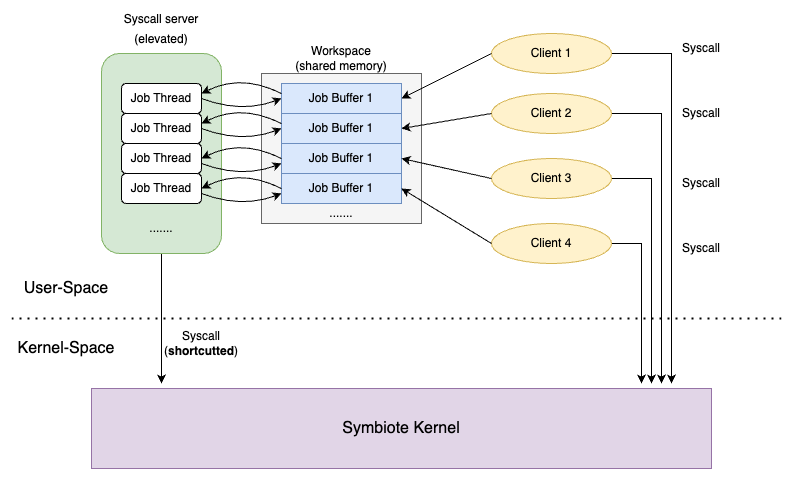

The diagram above was exported from draw.io. Its source (the exported page's mxGraphModel, read from the mxfile embedded in the PNG):
<mxGraphModel dx="1288" dy="731" grid="1" gridSize="10" guides="1" tooltips="1" connect="1" arrows="1" fold="1" page="1" pageScale="1" pageWidth="850" pageHeight="1100" math="0" shadow="0">
  <root>
    <mxCell id="0" />
    <mxCell id="1" parent="0" />
    <mxCell id="9bXveaYVmdk7OHHTGfTt-69" style="edgeStyle=orthogonalEdgeStyle;rounded=0;orthogonalLoop=1;jettySize=auto;html=1;exitX=0.5;exitY=1;exitDx=0;exitDy=0;fontSize=16;" edge="1" parent="1" source="9bXveaYVmdk7OHHTGfTt-2">
      <mxGeometry relative="1" as="geometry">
        <mxPoint x="230" y="600" as="targetPoint" />
      </mxGeometry>
    </mxCell>
    <mxCell id="9bXveaYVmdk7OHHTGfTt-2" value="" style="rounded=1;whiteSpace=wrap;html=1;fillColor=#d5e8d4;strokeColor=#82b366;" vertex="1" parent="1">
      <mxGeometry x="170" y="270" width="120" height="200" as="geometry" />
    </mxCell>
    <mxCell id="9bXveaYVmdk7OHHTGfTt-5" value="" style="rounded=0;whiteSpace=wrap;html=1;fillColor=#f5f5f5;fontColor=#333333;strokeColor=#666666;" vertex="1" parent="1">
      <mxGeometry x="330" y="290" width="160" height="150" as="geometry" />
    </mxCell>
    <mxCell id="9bXveaYVmdk7OHHTGfTt-7" value="Job Buffer 1" style="rounded=0;whiteSpace=wrap;html=1;fillColor=#dae8fc;strokeColor=#6c8ebf;" vertex="1" parent="1">
      <mxGeometry x="350" y="300" width="120" height="30" as="geometry" />
    </mxCell>
    <mxCell id="9bXveaYVmdk7OHHTGfTt-8" value="Workspace&lt;br&gt;(shared memory)" style="text;html=1;strokeColor=none;fillColor=none;align=center;verticalAlign=middle;whiteSpace=wrap;rounded=0;" vertex="1" parent="1">
      <mxGeometry x="340" y="260" width="140" height="30" as="geometry" />
    </mxCell>
    <mxCell id="9bXveaYVmdk7OHHTGfTt-9" value="Job Buffer 1" style="rounded=0;whiteSpace=wrap;html=1;fillColor=#dae8fc;strokeColor=#6c8ebf;" vertex="1" parent="1">
      <mxGeometry x="350" y="330" width="120" height="30" as="geometry" />
    </mxCell>
    <mxCell id="9bXveaYVmdk7OHHTGfTt-10" value="Job Buffer 1" style="rounded=0;whiteSpace=wrap;html=1;fillColor=#dae8fc;strokeColor=#6c8ebf;" vertex="1" parent="1">
      <mxGeometry x="350" y="360" width="120" height="30" as="geometry" />
    </mxCell>
    <mxCell id="9bXveaYVmdk7OHHTGfTt-11" value="Job Buffer 1" style="rounded=0;whiteSpace=wrap;html=1;fillColor=#dae8fc;strokeColor=#6c8ebf;" vertex="1" parent="1">
      <mxGeometry x="350" y="390" width="120" height="30" as="geometry" />
    </mxCell>
    <mxCell id="9bXveaYVmdk7OHHTGfTt-12" value="......." style="text;html=1;strokeColor=none;fillColor=none;align=center;verticalAlign=middle;whiteSpace=wrap;rounded=0;" vertex="1" parent="1">
      <mxGeometry x="380" y="420" width="60" height="20" as="geometry" />
    </mxCell>
    <mxCell id="9bXveaYVmdk7OHHTGfTt-13" value="Job Thread" style="rounded=1;whiteSpace=wrap;html=1;" vertex="1" parent="1">
      <mxGeometry x="190" y="300" width="80" height="30" as="geometry" />
    </mxCell>
    <mxCell id="9bXveaYVmdk7OHHTGfTt-15" value="Job Thread" style="rounded=1;whiteSpace=wrap;html=1;" vertex="1" parent="1">
      <mxGeometry x="190" y="330" width="80" height="30" as="geometry" />
    </mxCell>
    <mxCell id="9bXveaYVmdk7OHHTGfTt-16" value="Job Thread" style="rounded=1;whiteSpace=wrap;html=1;" vertex="1" parent="1">
      <mxGeometry x="190" y="360" width="80" height="30" as="geometry" />
    </mxCell>
    <mxCell id="9bXveaYVmdk7OHHTGfTt-17" value="Job Thread" style="rounded=1;whiteSpace=wrap;html=1;" vertex="1" parent="1">
      <mxGeometry x="190" y="390" width="80" height="30" as="geometry" />
    </mxCell>
    <mxCell id="9bXveaYVmdk7OHHTGfTt-19" value="......." style="text;html=1;strokeColor=none;fillColor=none;align=center;verticalAlign=middle;whiteSpace=wrap;rounded=0;" vertex="1" parent="1">
      <mxGeometry x="200" y="430" width="60" height="30" as="geometry" />
    </mxCell>
    <mxCell id="9bXveaYVmdk7OHHTGfTt-20" value="" style="curved=1;endArrow=classic;html=1;rounded=0;entryX=0;entryY=0.5;entryDx=0;entryDy=0;exitX=1;exitY=0.5;exitDx=0;exitDy=0;" edge="1" parent="1" source="9bXveaYVmdk7OHHTGfTt-13" target="9bXveaYVmdk7OHHTGfTt-7">
      <mxGeometry width="50" height="50" relative="1" as="geometry">
        <mxPoint x="370" y="480" as="sourcePoint" />
        <mxPoint x="420" y="430" as="targetPoint" />
        <Array as="points">
          <mxPoint x="310" y="330" />
        </Array>
      </mxGeometry>
    </mxCell>
    <mxCell id="9bXveaYVmdk7OHHTGfTt-25" value="" style="curved=1;endArrow=classic;html=1;rounded=0;" edge="1" parent="1">
      <mxGeometry width="50" height="50" relative="1" as="geometry">
        <mxPoint x="350" y="310" as="sourcePoint" />
        <mxPoint x="270" y="310" as="targetPoint" />
        <Array as="points">
          <mxPoint x="310" y="290" />
          <mxPoint x="270" y="310" />
        </Array>
      </mxGeometry>
    </mxCell>
    <mxCell id="9bXveaYVmdk7OHHTGfTt-26" value="" style="curved=1;endArrow=classic;html=1;rounded=0;entryX=0;entryY=0.5;entryDx=0;entryDy=0;exitX=1;exitY=0.5;exitDx=0;exitDy=0;" edge="1" parent="1">
      <mxGeometry width="50" height="50" relative="1" as="geometry">
        <mxPoint x="270" y="345" as="sourcePoint" />
        <mxPoint x="350" y="345" as="targetPoint" />
        <Array as="points">
          <mxPoint x="310" y="360" />
        </Array>
      </mxGeometry>
    </mxCell>
    <mxCell id="9bXveaYVmdk7OHHTGfTt-27" value="" style="curved=1;endArrow=classic;html=1;rounded=0;" edge="1" parent="1">
      <mxGeometry width="50" height="50" relative="1" as="geometry">
        <mxPoint x="350" y="340" as="sourcePoint" />
        <mxPoint x="270" y="340" as="targetPoint" />
        <Array as="points">
          <mxPoint x="310" y="320" />
          <mxPoint x="270" y="340" />
        </Array>
      </mxGeometry>
    </mxCell>
    <mxCell id="9bXveaYVmdk7OHHTGfTt-30" value="" style="curved=1;endArrow=classic;html=1;rounded=0;entryX=0;entryY=0.5;entryDx=0;entryDy=0;exitX=1;exitY=0.5;exitDx=0;exitDy=0;" edge="1" parent="1">
      <mxGeometry width="50" height="50" relative="1" as="geometry">
        <mxPoint x="270" y="380" as="sourcePoint" />
        <mxPoint x="350" y="380" as="targetPoint" />
        <Array as="points">
          <mxPoint x="310" y="395" />
        </Array>
      </mxGeometry>
    </mxCell>
    <mxCell id="9bXveaYVmdk7OHHTGfTt-31" value="" style="curved=1;endArrow=classic;html=1;rounded=0;" edge="1" parent="1">
      <mxGeometry width="50" height="50" relative="1" as="geometry">
        <mxPoint x="350" y="375" as="sourcePoint" />
        <mxPoint x="270" y="375" as="targetPoint" />
        <Array as="points">
          <mxPoint x="310" y="355" />
          <mxPoint x="270" y="375" />
        </Array>
      </mxGeometry>
    </mxCell>
    <mxCell id="9bXveaYVmdk7OHHTGfTt-32" value="" style="curved=1;endArrow=classic;html=1;rounded=0;entryX=0;entryY=0.5;entryDx=0;entryDy=0;exitX=1;exitY=0.5;exitDx=0;exitDy=0;" edge="1" parent="1">
      <mxGeometry width="50" height="50" relative="1" as="geometry">
        <mxPoint x="270" y="410" as="sourcePoint" />
        <mxPoint x="350" y="410" as="targetPoint" />
        <Array as="points">
          <mxPoint x="310" y="425" />
        </Array>
      </mxGeometry>
    </mxCell>
    <mxCell id="9bXveaYVmdk7OHHTGfTt-33" value="" style="curved=1;endArrow=classic;html=1;rounded=0;" edge="1" parent="1">
      <mxGeometry width="50" height="50" relative="1" as="geometry">
        <mxPoint x="350" y="405" as="sourcePoint" />
        <mxPoint x="270" y="405" as="targetPoint" />
        <Array as="points">
          <mxPoint x="310" y="385" />
          <mxPoint x="270" y="405" />
        </Array>
      </mxGeometry>
    </mxCell>
    <mxCell id="9bXveaYVmdk7OHHTGfTt-76" style="edgeStyle=orthogonalEdgeStyle;rounded=0;orthogonalLoop=1;jettySize=auto;html=1;exitX=1;exitY=0.5;exitDx=0;exitDy=0;fontSize=16;" edge="1" parent="1" source="9bXveaYVmdk7OHHTGfTt-34">
      <mxGeometry relative="1" as="geometry">
        <mxPoint x="740" y="600" as="targetPoint" />
      </mxGeometry>
    </mxCell>
    <mxCell id="9bXveaYVmdk7OHHTGfTt-34" value="Client 1" style="ellipse;whiteSpace=wrap;html=1;fillColor=#fff2cc;strokeColor=#d6b656;" vertex="1" parent="1">
      <mxGeometry x="560" y="250" width="120" height="40" as="geometry" />
    </mxCell>
    <mxCell id="9bXveaYVmdk7OHHTGfTt-75" style="edgeStyle=orthogonalEdgeStyle;rounded=0;orthogonalLoop=1;jettySize=auto;html=1;fontSize=16;" edge="1" parent="1" source="9bXveaYVmdk7OHHTGfTt-38">
      <mxGeometry relative="1" as="geometry">
        <mxPoint x="730" y="600" as="targetPoint" />
      </mxGeometry>
    </mxCell>
    <mxCell id="9bXveaYVmdk7OHHTGfTt-38" value="Client 2" style="ellipse;whiteSpace=wrap;html=1;fillColor=#fff2cc;strokeColor=#d6b656;" vertex="1" parent="1">
      <mxGeometry x="560" y="310" width="120" height="40" as="geometry" />
    </mxCell>
    <mxCell id="9bXveaYVmdk7OHHTGfTt-73" style="edgeStyle=orthogonalEdgeStyle;rounded=0;orthogonalLoop=1;jettySize=auto;html=1;fontSize=16;" edge="1" parent="1" source="9bXveaYVmdk7OHHTGfTt-39">
      <mxGeometry relative="1" as="geometry">
        <mxPoint x="720" y="600" as="targetPoint" />
        <Array as="points">
          <mxPoint x="720" y="395" />
        </Array>
      </mxGeometry>
    </mxCell>
    <mxCell id="9bXveaYVmdk7OHHTGfTt-39" value="Client 3" style="ellipse;whiteSpace=wrap;html=1;fillColor=#fff2cc;strokeColor=#d6b656;" vertex="1" parent="1">
      <mxGeometry x="560" y="375" width="120" height="40" as="geometry" />
    </mxCell>
    <mxCell id="9bXveaYVmdk7OHHTGfTt-71" style="edgeStyle=orthogonalEdgeStyle;rounded=0;orthogonalLoop=1;jettySize=auto;html=1;fontSize=16;" edge="1" parent="1" source="9bXveaYVmdk7OHHTGfTt-40">
      <mxGeometry relative="1" as="geometry">
        <mxPoint x="710" y="600" as="targetPoint" />
      </mxGeometry>
    </mxCell>
    <mxCell id="9bXveaYVmdk7OHHTGfTt-40" value="Client 4" style="ellipse;whiteSpace=wrap;html=1;fillColor=#fff2cc;strokeColor=#d6b656;" vertex="1" parent="1">
      <mxGeometry x="560" y="440" width="120" height="40" as="geometry" />
    </mxCell>
    <mxCell id="9bXveaYVmdk7OHHTGfTt-43" value="&lt;font style=&quot;font-size: 16px;&quot;&gt;Symbiote Kernel&lt;/font&gt;" style="rounded=0;whiteSpace=wrap;html=1;fillColor=#e1d5e7;strokeColor=#9673a6;" vertex="1" parent="1">
      <mxGeometry x="160" y="605" width="620" height="80" as="geometry" />
    </mxCell>
    <mxCell id="9bXveaYVmdk7OHHTGfTt-46" value="Syscall&lt;br&gt;(&lt;b&gt;shortcutted&lt;/b&gt;)" style="text;html=1;strokeColor=none;fillColor=none;align=center;verticalAlign=middle;whiteSpace=wrap;rounded=0;" vertex="1" parent="1">
      <mxGeometry x="240" y="545" width="60" height="30" as="geometry" />
    </mxCell>
    <mxCell id="9bXveaYVmdk7OHHTGfTt-47" value="" style="endArrow=none;dashed=1;html=1;dashPattern=1 3;strokeWidth=2;rounded=0;" edge="1" parent="1">
      <mxGeometry width="50" height="50" relative="1" as="geometry">
        <mxPoint x="850" y="535" as="sourcePoint" />
        <mxPoint x="80" y="535" as="targetPoint" />
      </mxGeometry>
    </mxCell>
    <mxCell id="9bXveaYVmdk7OHHTGfTt-53" value="Syscall" style="text;html=1;strokeColor=none;fillColor=none;align=center;verticalAlign=middle;whiteSpace=wrap;rounded=0;" vertex="1" parent="1">
      <mxGeometry x="740" y="450" width="60" height="30" as="geometry" />
    </mxCell>
    <mxCell id="9bXveaYVmdk7OHHTGfTt-54" value="Syscall" style="text;html=1;strokeColor=none;fillColor=none;align=center;verticalAlign=middle;whiteSpace=wrap;rounded=0;" vertex="1" parent="1">
      <mxGeometry x="740" y="315" width="60" height="30" as="geometry" />
    </mxCell>
    <mxCell id="9bXveaYVmdk7OHHTGfTt-55" value="Syscall" style="text;html=1;strokeColor=none;fillColor=none;align=center;verticalAlign=middle;whiteSpace=wrap;rounded=0;" vertex="1" parent="1">
      <mxGeometry x="740" y="250" width="60" height="30" as="geometry" />
    </mxCell>
    <mxCell id="9bXveaYVmdk7OHHTGfTt-58" value="Syscall" style="text;html=1;strokeColor=none;fillColor=none;align=center;verticalAlign=middle;whiteSpace=wrap;rounded=0;" vertex="1" parent="1">
      <mxGeometry x="740" y="385" width="60" height="30" as="geometry" />
    </mxCell>
    <mxCell id="9bXveaYVmdk7OHHTGfTt-59" value="" style="endArrow=classic;html=1;rounded=0;entryX=1;entryY=0.5;entryDx=0;entryDy=0;exitX=0;exitY=0.5;exitDx=0;exitDy=0;" edge="1" parent="1" source="9bXveaYVmdk7OHHTGfTt-34" target="9bXveaYVmdk7OHHTGfTt-7">
      <mxGeometry width="50" height="50" relative="1" as="geometry">
        <mxPoint x="560" y="275" as="sourcePoint" />
        <mxPoint x="340" y="555" as="targetPoint" />
      </mxGeometry>
    </mxCell>
    <mxCell id="9bXveaYVmdk7OHHTGfTt-61" value="" style="endArrow=classic;html=1;rounded=0;entryX=1;entryY=0.5;entryDx=0;entryDy=0;exitX=0;exitY=0.5;exitDx=0;exitDy=0;" edge="1" parent="1" source="9bXveaYVmdk7OHHTGfTt-38" target="9bXveaYVmdk7OHHTGfTt-9">
      <mxGeometry width="50" height="50" relative="1" as="geometry">
        <mxPoint x="560" y="335" as="sourcePoint" />
        <mxPoint x="490" y="335" as="targetPoint" />
      </mxGeometry>
    </mxCell>
    <mxCell id="9bXveaYVmdk7OHHTGfTt-64" value="" style="endArrow=classic;html=1;rounded=0;entryX=1;entryY=0.5;entryDx=0;entryDy=0;" edge="1" parent="1" target="9bXveaYVmdk7OHHTGfTt-10">
      <mxGeometry width="50" height="50" relative="1" as="geometry">
        <mxPoint x="560" y="395" as="sourcePoint" />
        <mxPoint x="480" y="400" as="targetPoint" />
      </mxGeometry>
    </mxCell>
    <mxCell id="9bXveaYVmdk7OHHTGfTt-65" value="" style="endArrow=classic;html=1;rounded=0;entryX=1;entryY=0.5;entryDx=0;entryDy=0;exitX=0;exitY=0.5;exitDx=0;exitDy=0;" edge="1" parent="1" source="9bXveaYVmdk7OHHTGfTt-40" target="9bXveaYVmdk7OHHTGfTt-11">
      <mxGeometry width="50" height="50" relative="1" as="geometry">
        <mxPoint x="560" y="465" as="sourcePoint" />
        <mxPoint x="490" y="365" as="targetPoint" />
      </mxGeometry>
    </mxCell>
    <mxCell id="9bXveaYVmdk7OHHTGfTt-66" value="User-Space" style="text;html=1;strokeColor=none;fillColor=none;align=center;verticalAlign=middle;whiteSpace=wrap;rounded=0;fontSize=16;" vertex="1" parent="1">
      <mxGeometry x="80" y="490" width="110" height="30" as="geometry" />
    </mxCell>
    <mxCell id="9bXveaYVmdk7OHHTGfTt-67" value="Kernel-Space" style="text;html=1;strokeColor=none;fillColor=none;align=center;verticalAlign=middle;whiteSpace=wrap;rounded=0;fontSize=16;" vertex="1" parent="1">
      <mxGeometry x="80" y="550" width="110" height="30" as="geometry" />
    </mxCell>
    <mxCell id="9bXveaYVmdk7OHHTGfTt-80" value="&lt;font style=&quot;font-size: 12px;&quot;&gt;Syscall server&lt;br&gt;(elevated)&lt;/font&gt;" style="text;html=1;strokeColor=none;fillColor=none;align=center;verticalAlign=middle;whiteSpace=wrap;rounded=0;fontSize=16;" vertex="1" parent="1">
      <mxGeometry x="180" y="230" width="100" height="30" as="geometry" />
    </mxCell>
  </root>
</mxGraphModel>